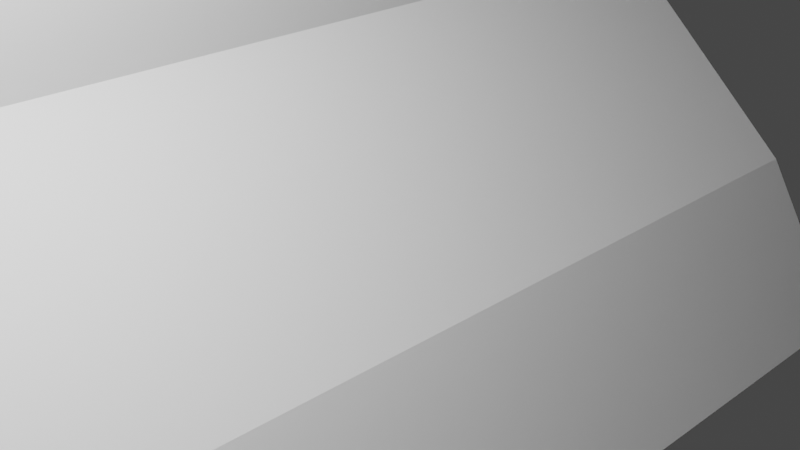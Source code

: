 # Source: streetbarrier.blend  (saved by Blender 3.4.6; exported with 4.5.12 LTS)
import bpy
from mathutils import Matrix  # noqa: F401  (used for matrix-valued properties, if any)

bpy.ops.wm.read_factory_settings(use_empty=True)
scene = bpy.context.scene
scene.name = 'Scene'

# ---- collections
col_collection = bpy.data.collections.new('Collection'); scene.collection.children.link(col_collection)

# ---- materials (node trees are filled in below, after node groups)
mat_material = bpy.data.materials.new('Material')
mat_material.alpha_threshold = 0.0
mat_material.use_transparent_shadow = False
mat_material.roughness = 0.5
mat_material.line_color = (0.0, 0.0, 0.0, 1.0)

# ---- material node trees
mat_material.use_nodes = True; mat_material.node_tree.nodes.clear()
_N = mat_material.node_tree.nodes; _L = mat_material.node_tree.links
n0 = _N.new('ShaderNodeOutputMaterial'); n0.name = 'Material Output'; n0.location = (300, 300)
n1 = _N.new('ShaderNodeBsdfPrincipled'); n1.name = 'Principled BSDF'; n1.location = (10, 300)
n1.distribution = 'GGX'
n1.subsurface_method = 'RANDOM_WALK_SKIN'
n1.inputs[3].default_value = 1.45
n1.inputs[27].default_value = (0.0, 0.0, 0.0, 1.0)
n1.inputs[28].default_value = 1.0
_L.new(n1.outputs[0], n0.inputs[0])
n0.is_active_output = True

# ---- world
world_world = bpy.data.worlds.new('World'); scene.world = world_world
world_world.use_nodes = True; world_world.node_tree.nodes.clear()
_N = world_world.node_tree.nodes; _L = world_world.node_tree.links
n0 = _N.new('ShaderNodeOutputWorld'); n0.name = 'World Output'; n0.location = (300, 300)
n1 = _N.new('ShaderNodeBackground'); n1.name = 'Background'; n1.location = (10, 300)
n1.inputs[0].default_value = (0.05088, 0.05088, 0.05088, 1.0)
_L.new(n1.outputs[0], n0.inputs[0])
n0.is_active_output = True
world_world.color = (0.05088, 0.05088, 0.05088)
world_world.use_sun_shadow = False
world_world.sun_shadow_jitter_overblur = 0.0

# ---- cameras
cam_camera = bpy.data.cameras.new('Camera')
cam_camera.clip_end = 100.0
cam_camera.ortho_scale = 7.314

# ---- lights
light_light = bpy.data.lights.new('Light', 'POINT')
light_light.transmission_factor = 0.0
light_light.energy = 1000.0
light_light.shadow_soft_size = 0.1
light_light.shadow_maximum_resolution = 0.006
light_light.use_absolute_resolution = True

# ---- meshes
me_cube = bpy.data.meshes.new('Cube')
me_cube.from_pydata([(-5.157, -0.3286, 13.43), (-0.3469, -8.934, -1.741), (-5.157, -1.652, 13.43), (-0.3469, -10.93, -1.741), (-6.481, -0.3286, 13.43), (-2.347, -8.934, -1.741), (-6.481, -1.652, 13.43), (-2.347, -10.93, -1.741), (-19.09, -0.2619, 13.31), (-25.26, -8.744, -1.776), (-20.06, -1.581, 13.36), (-25.2, -10.74, -1.694), (-21.48, -0.3677, 13.34), (-27.26, -8.807, -1.813), (-21.37, -1.686, 13.39), (-27.2, -10.8, -1.73), (-2.278, -5.072, 4.811), (-0.7873, -8.053, -0.247), (-2.787, -10.05, -0.247), (-4.278, -7.072, 4.811), (-2.278, -7.072, 4.811), (-0.7873, -10.05, -0.247), (-4.278, -5.072, 4.811), (-2.787, -8.053, -0.247), (-3.857, -10.45, -0.01252), (-5.347, -7.47, 5.046), (-2.278, -7.47, 5.046), (-0.7873, -10.45, -0.01252), (-26.43, -10.45, -0.009088), (-24.75, -7.47, 4.99), (-3.147, -4.644, 9.12), (-4.524, -1.892, 13.79), (-23.99, -4.644, 9.124), (-22.44, -1.892, 13.74), (-4.819, -1.991, 13.43), (-6.819, -1.991, 13.43), (-4.819, 0.009442, 13.43), (-6.819, 0.009442, 13.43), (-19.69, -1.89, 13.37), (-21.68, -2.05, 13.41), (-19.85, 0.1019, 13.3), (-21.85, -0.05791, 13.33), (-5.146, -1.624, 14.2), (-6.47, -1.624, 14.2), (-5.146, -0.3006, 14.2), (-6.47, -0.3006, 14.2), (-20.04, -1.553, 14.13), (-21.36, -1.658, 14.16), (-19.08, -0.2339, 14.08), (-21.47, -0.3397, 14.11), (-5.157, 0.3286, 13.43), (-0.3469, 8.934, -1.741), (-5.157, 1.652, 13.43), (-0.3469, 10.93, -1.741), (-6.481, 0.3286, 13.43), (-2.347, 8.934, -1.741), (-6.481, 1.652, 13.43), (-2.347, 10.93, -1.741), (-19.09, 0.2619, 13.31), (-25.26, 8.744, -1.776), (-20.06, 1.581, 13.36), (-25.2, 10.74, -1.694), (-21.48, 0.3677, 13.34), (-27.26, 8.807, -1.813), (-21.37, 1.686, 13.39), (-27.2, 10.8, -1.73), (-2.278, 5.072, 4.811), (-0.7873, 8.053, -0.247), (-2.787, 10.05, -0.247), (-4.278, 7.072, 4.811), (-2.278, 7.072, 4.811), (-0.7873, 10.05, -0.247), (-4.278, 5.072, 4.811), (-2.787, 8.053, -0.247), (-3.857, 10.45, -0.01252), (-5.347, 7.47, 5.046), (-2.278, 7.47, 5.046), (-0.7873, 10.45, -0.01252), (-26.43, 10.45, -0.009088), (-24.75, 7.47, 4.99), (-3.147, 4.644, 9.12), (-4.524, 1.892, 13.79), (-23.99, 4.644, 9.124), (-22.44, 1.892, 13.74), (-4.819, 1.991, 13.43), (-6.819, 1.991, 13.43), (-4.819, -0.009442, 13.43), (-6.819, -0.009442, 13.43), (-19.69, 1.89, 13.37), (-21.68, 2.05, 13.41), (-19.85, -0.1019, 13.3), (-21.85, 0.05791, 13.33), (-5.146, 1.624, 14.2), (-6.47, 1.624, 14.2), (-5.146, 0.3006, 14.2), (-6.47, 0.3006, 14.2), (-20.04, 1.553, 14.13), (-21.36, 1.658, 14.16), (-19.08, 0.2339, 14.08), (-21.47, 0.3397, 14.11), (149.7, 5.094, 20.51), (148.7, 6.413, 20.56), (148.7, 6.385, 21.33), (149.7, 5.066, 21.28)], [], [(10, 8, 48, 46), (20, 34, 35, 19), (19, 35, 37, 22), (5, 1, 3, 7), (16, 36, 34, 20), (22, 37, 36, 16), (8, 12, 49, 48), (11, 38, 39, 15), (15, 39, 41, 13), (13, 9, 11, 15), (9, 40, 38, 11), (13, 41, 40, 9), (5, 23, 17, 1), (23, 22, 16, 17), (1, 17, 21, 3), (17, 16, 20, 21), (7, 18, 23, 5), (18, 19, 22, 23), (3, 21, 18, 7), (21, 20, 26, 27), (27, 26, 25, 24), (19, 18, 24, 25), (18, 21, 27, 24), (20, 19, 25, 26), (25, 24, 28, 29), (31, 30, 32, 33), (2, 6, 35, 34), (0, 2, 34, 36), (6, 4, 37, 35), (4, 0, 36, 37), (10, 14, 39, 38), (8, 10, 38, 40), (14, 12, 41, 39), (12, 8, 40, 41), (44, 45, 43, 42), (48, 49, 47, 46), (0, 4, 45, 44), (2, 0, 44, 42), (12, 14, 47, 49), (14, 10, 46, 47), (4, 6, 43, 45), (6, 2, 42, 43), (60, 96, 98, 58), (70, 69, 85, 84), (69, 72, 87, 85), (55, 57, 53, 51), (66, 70, 84, 86), (72, 66, 86, 87), (58, 98, 99, 62), (61, 65, 89, 88), (65, 63, 91, 89), (63, 65, 61, 59), (59, 61, 88, 90), (63, 59, 90, 91), (55, 51, 67, 73), (73, 67, 66, 72), (51, 53, 71, 67), (67, 71, 70, 66), (57, 55, 73, 68), (68, 73, 72, 69), (53, 57, 68, 71), (71, 77, 76, 70), (77, 74, 75, 76), (69, 75, 74, 68), (68, 74, 77, 71), (70, 76, 75, 69), (75, 79, 78, 74), (81, 83, 82, 80), (52, 84, 85, 56), (50, 86, 84, 52), (56, 85, 87, 54), (54, 87, 86, 50), (60, 88, 89, 64), (58, 90, 88, 60), (64, 89, 91, 62), (62, 91, 90, 58), (94, 92, 93, 95), (98, 96, 97, 99), (50, 94, 95, 54), (52, 92, 94, 50), (62, 99, 97, 64), (64, 97, 96, 60), (54, 95, 93, 56), (56, 93, 92, 52), (101, 102, 103, 100)])
_uv = me_cube.uv_layers.new(name='UVMap')
_uv.uv.foreach_set('vector', [0.6673, 0.7077, 0.6673, 0.5423, 0.6673, 0.5423, 0.6673, 0.7077, 0.483, 0.75, 0.625, 0.75, 0.625, 1.0, 0.483, 1.0, 0.483, 0.0, 0.625, 0.0, 0.625, 0.25, 0.483, 0.25, 0.125, 0.5, 0.375, 0.5, 0.375, 0.75, 0.125, 0.75, 0.483, 0.5, 0.625, 0.5, 0.625, 0.75, 0.483, 0.75, 0.483, 0.25, 0.625, 0.25, 0.625, 0.5, 0.483, 0.5, 0.6673, 0.5423, 0.8327, 0.5423, 0.8327, 0.5423, 0.6673, 0.5423, 0.375, 0.75, 0.625, 0.75, 0.625, 1.0, 0.375, 1.0, 0.375, 0.0, 0.625, 0.0, 0.625, 0.25, 0.375, 0.25, 0.125, 0.5, 0.375, 0.5, 0.375, 0.75, 0.125, 0.75, 0.375, 0.5, 0.625, 0.5, 0.625, 0.75, 0.375, 0.75, 0.375, 0.25, 0.625, 0.25, 0.625, 0.5, 0.375, 0.5, 0.375, 0.25, 0.3996, 0.25, 0.3996, 0.5, 0.375, 0.5, 0.3996, 0.25, 0.483, 0.25, 0.483, 0.5, 0.3996, 0.5, 0.375, 0.5, 0.3996, 0.5, 0.3996, 0.75, 0.375, 0.75, 0.3996, 0.5, 0.483, 0.5, 0.483, 0.75, 0.3996, 0.75, 0.375, 0.0, 0.3996, 0.0, 0.3996, 0.25, 0.375, 0.25, 0.3996, 0.0, 0.483, 0.0, 0.483, 0.25, 0.3996, 0.25, 0.375, 0.75, 0.3996, 0.75, 0.3996, 1.0, 0.375, 1.0, 0.3996, 0.75, 0.483, 0.75, 0.483, 0.75, 0.3996, 0.75, 0.3996, 0.75, 0.483, 0.75, 0.483, 1.0, 0.3996, 1.0, 0.483, 0.0, 0.3996, 0.0, 0.3996, 0.0, 0.483, 0.0, 0.3996, 1.0, 0.3996, 0.75, 0.3996, 0.75, 0.3996, 1.0, 0.483, 0.75, 0.483, 1.0, 0.483, 1.0, 0.483, 0.75, 0.483, 1.0, 0.3996, 1.0, 0.3996, 1.0, 0.483, 1.0, 0.483, 1.0, 0.3996, 1.0, 0.3996, 1.0, 0.483, 1.0, 0.6673, 0.7077, 0.8327, 0.7077, 0.875, 0.75, 0.625, 0.75, 0.6673, 0.5423, 0.6673, 0.7077, 0.625, 0.75, 0.625, 0.5, 0.8327, 0.7077, 0.8327, 0.5423, 0.875, 0.5, 0.875, 0.75, 0.8327, 0.5423, 0.6673, 0.5423, 0.625, 0.5, 0.875, 0.5, 0.6673, 0.7077, 0.8327, 0.7077, 0.875, 0.75, 0.625, 0.75, 0.6673, 0.5423, 0.6673, 0.7077, 0.625, 0.75, 0.625, 0.5, 0.8327, 0.7077, 0.8327, 0.5423, 0.875, 0.5, 0.875, 0.75, 0.8327, 0.5423, 0.6673, 0.5423, 0.625, 0.5, 0.875, 0.5, 0.6673, 0.5423, 0.8327, 0.5423, 0.8327, 0.7077, 0.6673, 0.7077, 0.6673, 0.5423, 0.8327, 0.5423, 0.8327, 0.7077, 0.6673, 0.7077, 0.6673, 0.5423, 0.8327, 0.5423, 0.8327, 0.5423, 0.6673, 0.5423, 0.6673, 0.7077, 0.6673, 0.5423, 0.6673, 0.5423, 0.6673, 0.7077, 0.8327, 0.5423, 0.8327, 0.7077, 0.8327, 0.7077, 0.8327, 0.5423, 0.8327, 0.7077, 0.6673, 0.7077, 0.6673, 0.7077, 0.8327, 0.7077, 0.8327, 0.5423, 0.8327, 0.7077, 0.8327, 0.7077, 0.8327, 0.5423, 0.8327, 0.7077, 0.6673, 0.7077, 0.6673, 0.7077, 0.8327, 0.7077, 0.6673, 0.7077, 0.6673, 0.7077, 0.6673, 0.5423, 0.6673, 0.5423, 0.483, 0.75, 0.483, 1.0, 0.625, 1.0, 0.625, 0.75, 0.483, 0.0, 0.483, 0.25, 0.625, 0.25, 0.625, 0.0, 0.125, 0.5, 0.125, 0.75, 0.375, 0.75, 0.375, 0.5, 0.483, 0.5, 0.483, 0.75, 0.625, 0.75, 0.625, 0.5, 0.483, 0.25, 0.483, 0.5, 0.625, 0.5, 0.625, 0.25, 0.6673, 0.5423, 0.6673, 0.5423, 0.8327, 0.5423, 0.8327, 0.5423, 0.375, 0.75, 0.375, 1.0, 0.625, 1.0, 0.625, 0.75, 0.375, 0.0, 0.375, 0.25, 0.625, 0.25, 0.625, 0.0, 0.125, 0.5, 0.125, 0.75, 0.375, 0.75, 0.375, 0.5, 0.375, 0.5, 0.375, 0.75, 0.625, 0.75, 0.625, 0.5, 0.375, 0.25, 0.375, 0.5, 0.625, 0.5, 0.625, 0.25, 0.375, 0.25, 0.375, 0.5, 0.3996, 0.5, 0.3996, 0.25, 0.3996, 0.25, 0.3996, 0.5, 0.483, 0.5, 0.483, 0.25, 0.375, 0.5, 0.375, 0.75, 0.3996, 0.75, 0.3996, 0.5, 0.3996, 0.5, 0.3996, 0.75, 0.483, 0.75, 0.483, 0.5, 0.375, 0.0, 0.375, 0.25, 0.3996, 0.25, 0.3996, 0.0, 0.3996, 0.0, 0.3996, 0.25, 0.483, 0.25, 0.483, 0.0, 0.375, 0.75, 0.375, 1.0, 0.3996, 1.0, 0.3996, 0.75, 0.3996, 0.75, 0.3996, 0.75, 0.483, 0.75, 0.483, 0.75, 0.3996, 0.75, 0.3996, 1.0, 0.483, 1.0, 0.483, 0.75, 0.483, 0.0, 0.483, 0.0, 0.3996, 0.0, 0.3996, 0.0, 0.3996, 1.0, 0.3996, 1.0, 0.3996, 0.75, 0.3996, 0.75, 0.483, 0.75, 0.483, 0.75, 0.483, 1.0, 0.483, 1.0, 0.483, 1.0, 0.483, 1.0, 0.3996, 1.0, 0.3996, 1.0, 0.483, 1.0, 0.483, 1.0, 0.3996, 1.0, 0.3996, 1.0, 0.6673, 0.7077, 0.625, 0.75, 0.875, 0.75, 0.8327, 0.7077, 0.6673, 0.5423, 0.625, 0.5, 0.625, 0.75, 0.6673, 0.7077, 0.8327, 0.7077, 0.875, 0.75, 0.875, 0.5, 0.8327, 0.5423, 0.8327, 0.5423, 0.875, 0.5, 0.625, 0.5, 0.6673, 0.5423, 0.6673, 0.7077, 0.625, 0.75, 0.875, 0.75, 0.8327, 0.7077, 0.6673, 0.5423, 0.625, 0.5, 0.625, 0.75, 0.6673, 0.7077, 0.8327, 0.7077, 0.875, 0.75, 0.875, 0.5, 0.8327, 0.5423, 0.8327, 0.5423, 0.875, 0.5, 0.625, 0.5, 0.6673, 0.5423, 0.6673, 0.5423, 0.6673, 0.7077, 0.8327, 0.7077, 0.8327, 0.5423, 0.6673, 0.5423, 0.6673, 0.7077, 0.8327, 0.7077, 0.8327, 0.5423, 0.6673, 0.5423, 0.6673, 0.5423, 0.8327, 0.5423, 0.8327, 0.5423, 0.6673, 0.7077, 0.6673, 0.7077, 0.6673, 0.5423, 0.6673, 0.5423, 0.8327, 0.5423, 0.8327, 0.5423, 0.8327, 0.7077, 0.8327, 0.7077, 0.8327, 0.7077, 0.8327, 0.7077, 0.6673, 0.7077, 0.6673, 0.7077, 0.8327, 0.5423, 0.8327, 0.5423, 0.8327, 0.7077, 0.8327, 0.7077, 0.8327, 0.7077, 0.8327, 0.7077, 0.6673, 0.7077, 0.6673, 0.7077, 0.6673, 0.7077, 0.6673, 0.7077, 0.6673, 0.5423, 0.6673, 0.5423])
me_cube.materials.append(mat_material)
me_cube.use_mirror_vertex_groups = False
me_cube.update()
me_cube_001 = bpy.data.meshes.new('Cube.001')
me_cube_001.from_pydata([(-4.009, -24.95, -1.05), (-1.545, -24.77, 1.007), (-4.009, 1.182, -1.05), (-1.545, 1.0, 1.007), (4.009, -24.95, -1.05), (1.56, -24.77, 1.007), (4.009, 1.182, -1.05), (1.56, 1.0, 1.007), (-3.25, -24.95, -0.8315), (-3.25, 1.182, -0.8315), (3.25, 1.182, -0.8315), (3.25, -24.95, -0.8315), (-1.628, -24.95, -0.5727), (-1.628, 1.182, -0.5727), (1.613, 1.182, -0.5727), (1.613, -24.95, -0.5727)], [], [(12, 1, 3, 13), (13, 3, 7, 14), (14, 7, 5, 15), (15, 5, 1, 12), (2, 6, 4, 0), (7, 3, 1, 5), (4, 11, 8, 0), (6, 10, 11, 4), (2, 9, 10, 6), (0, 8, 9, 2), (11, 15, 12, 8), (10, 14, 15, 11), (9, 13, 14, 10), (8, 12, 13, 9)])
_uv = me_cube_001.uv_layers.new(name='UVMap')
_uv.uv.foreach_set('vector', [0.4543, 0.0, 0.625, 0.0, 0.625, 0.25, 0.4543, 0.25, 0.4543, 0.25, 0.625, 0.25, 0.625, 0.5, 0.4543, 0.5, 0.4543, 0.5, 0.625, 0.5, 0.625, 0.75, 0.4543, 0.75, 0.4543, 0.75, 0.625, 0.75, 0.625, 1.0, 0.4543, 1.0, 0.125, 0.5, 0.375, 0.5, 0.375, 0.75, 0.125, 0.75, 0.625, 0.5, 0.875, 0.5, 0.875, 0.75, 0.625, 0.75, 0.375, 0.75, 0.3981, 0.75, 0.3981, 1.0, 0.375, 1.0, 0.375, 0.5, 0.3981, 0.5, 0.3981, 0.75, 0.375, 0.75, 0.375, 0.25, 0.3981, 0.25, 0.3981, 0.5, 0.375, 0.5, 0.375, 0.0, 0.3981, 0.0, 0.3981, 0.25, 0.375, 0.25, 0.3981, 0.75, 0.4543, 0.75, 0.4543, 1.0, 0.3981, 1.0, 0.3981, 0.5, 0.4543, 0.5, 0.4543, 0.75, 0.3981, 0.75, 0.3981, 0.25, 0.4543, 0.25, 0.4543, 0.5, 0.3981, 0.5, 0.3981, 0.0, 0.4543, 0.0, 0.4543, 0.25, 0.3981, 0.25])
me_cube_001.update()

# ---- objects
ob_cube = bpy.data.objects.new('Cube', me_cube)
ob_light = bpy.data.objects.new('Light', light_light)
ob_camera = bpy.data.objects.new('Camera', cam_camera)
ob_cube_001 = bpy.data.objects.new('Cube.001', me_cube_001)

# ---- transforms, parenting, visibility, modifiers, constraints
ob_cube.location = (-22.51, -6.831, -0.8544)
ob_cube.scale = (0.3532, 0.3532, 0.3532)
ob_cube.lock_rotations_4d = False
ob_cube.empty_display_type = 'ARROWS'
ob_cube.lineart.crease_threshold = 0.0
ob_light.location = (3.632, -5.348, 6.159)
ob_light.rotation_euler = (0.6503, 0.05522, 1.866)
ob_light.scale = (0.829, 0.829, 0.829)
ob_light.lock_rotations_4d = False
ob_light.empty_display_type = 'ARROWS'
ob_light.color = (0.0, 0.0, 0.0, 0.0)
ob_light.lineart.crease_threshold = 0.0
ob_camera.location = (7.359, -6.926, 4.958)
ob_camera.rotation_euler = (1.109, 0.0, 0.8149)
ob_camera.lock_rotations_4d = False
ob_camera.empty_display_type = 'ARROWS'
ob_camera.color = (0.0, 0.0, 0.0, 0.0)
ob_camera.display_type = 'WIRE'
ob_camera.lineart.crease_threshold = 0.0
ob_cube_001.location = (0.05974, 8.188e-07, 6.094)
ob_cube_001.scale = (1.0, 1.0, 5.719)

# ---- collection membership
col_collection.objects.link(ob_cube)
col_collection.objects.link(ob_light)
col_collection.objects.link(ob_camera)
col_collection.objects.link(ob_cube_001)

# ---- scene / render settings (as saved in the file)
scene.camera = ob_camera
scene.frame_start = 1; scene.frame_end = 250; scene.frame_set(1)
scene.render.engine = 'BLENDER_EEVEE_NEXT'
scene.cycles.sampling_pattern = 'TABULATED_SOBOL'
scene.cycles.use_light_tree = False
scene.view_settings.view_transform = 'Filmic'
bpy.context.view_layer.update()
